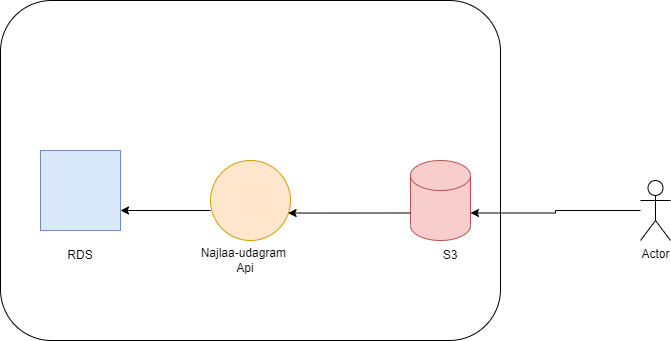

The diagram above was exported from draw.io. Its source (the exported page's mxGraphModel, read from the mxfile embedded in the PNG):
<mxGraphModel dx="1050" dy="483" grid="1" gridSize="10" guides="1" tooltips="1" connect="1" arrows="1" fold="1" page="1" pageScale="1" pageWidth="850" pageHeight="1100" math="0" shadow="0">
  <root>
    <object label="" id="0">
      <mxCell />
    </object>
    <mxCell id="1" parent="0" />
    <mxCell id="xhH76cnoU_UQgGabeFo4-1" value="" style="whiteSpace=wrap;html=1;aspect=fixed;fillColor=#dae8fc;strokeColor=#6c8ebf;" vertex="1" parent="1">
      <mxGeometry x="160" y="180" width="80" height="80" as="geometry" />
    </mxCell>
    <mxCell id="xhH76cnoU_UQgGabeFo4-2" value="RDS" style="text;strokeColor=none;align=center;fillColor=none;html=1;verticalAlign=middle;whiteSpace=wrap;rounded=0;" vertex="1" parent="1">
      <mxGeometry x="170" y="270" width="60" height="30" as="geometry" />
    </mxCell>
    <mxCell id="xhH76cnoU_UQgGabeFo4-3" value="" style="ellipse;whiteSpace=wrap;html=1;aspect=fixed;fillColor=#ffe6cc;strokeColor=#d79b00;" vertex="1" parent="1">
      <mxGeometry x="330" y="190" width="80" height="80" as="geometry" />
    </mxCell>
    <mxCell id="xhH76cnoU_UQgGabeFo4-4" value="Najlaa-udagram&amp;nbsp;&lt;br&gt;Api" style="text;strokeColor=none;align=center;fillColor=none;html=1;verticalAlign=middle;whiteSpace=wrap;rounded=0;" vertex="1" parent="1">
      <mxGeometry x="305" y="270" width="120" height="40" as="geometry" />
    </mxCell>
    <mxCell id="xhH76cnoU_UQgGabeFo4-5" value="" style="endArrow=classic;html=1;rounded=0;entryX=1;entryY=0.75;entryDx=0;entryDy=0;exitX=0;exitY=0.625;exitDx=0;exitDy=0;exitPerimeter=0;" edge="1" parent="1" source="xhH76cnoU_UQgGabeFo4-3" target="xhH76cnoU_UQgGabeFo4-1">
      <mxGeometry width="50" height="50" relative="1" as="geometry">
        <mxPoint x="400" y="290" as="sourcePoint" />
        <mxPoint x="450" y="240" as="targetPoint" />
      </mxGeometry>
    </mxCell>
    <mxCell id="xhH76cnoU_UQgGabeFo4-6" value="" style="shape=cylinder3;whiteSpace=wrap;html=1;boundedLbl=1;backgroundOutline=1;size=15;fillColor=#f8cecc;strokeColor=#b85450;" vertex="1" parent="1">
      <mxGeometry x="530" y="190" width="60" height="80" as="geometry" />
    </mxCell>
    <mxCell id="xhH76cnoU_UQgGabeFo4-7" value="S3" style="text;strokeColor=none;align=center;fillColor=none;html=1;verticalAlign=middle;whiteSpace=wrap;rounded=0;" vertex="1" parent="1">
      <mxGeometry x="540" y="270" width="60" height="30" as="geometry" />
    </mxCell>
    <mxCell id="xhH76cnoU_UQgGabeFo4-8" value="" style="endArrow=classic;html=1;rounded=0;entryX=0.97;entryY=0.657;entryDx=0;entryDy=0;entryPerimeter=0;exitX=0;exitY=0;exitDx=0;exitDy=52.5;exitPerimeter=0;" edge="1" parent="1" source="xhH76cnoU_UQgGabeFo4-6" target="xhH76cnoU_UQgGabeFo4-3">
      <mxGeometry width="50" height="50" relative="1" as="geometry">
        <mxPoint x="400" y="290" as="sourcePoint" />
        <mxPoint x="450" y="240" as="targetPoint" />
      </mxGeometry>
    </mxCell>
    <mxCell id="xhH76cnoU_UQgGabeFo4-11" value="" style="edgeStyle=orthogonalEdgeStyle;rounded=0;orthogonalLoop=1;jettySize=auto;html=1;entryX=1;entryY=0;entryDx=0;entryDy=52.5;entryPerimeter=0;" edge="1" parent="1" source="xhH76cnoU_UQgGabeFo4-9" target="xhH76cnoU_UQgGabeFo4-6">
      <mxGeometry relative="1" as="geometry">
        <mxPoint x="775" y="350" as="targetPoint" />
      </mxGeometry>
    </mxCell>
    <mxCell id="xhH76cnoU_UQgGabeFo4-9" value="Actor" style="shape=umlActor;verticalLabelPosition=bottom;verticalAlign=top;html=1;outlineConnect=0;" vertex="1" parent="1">
      <mxGeometry x="760" y="210" width="30" height="60" as="geometry" />
    </mxCell>
    <mxCell id="xhH76cnoU_UQgGabeFo4-13" value="" style="rounded=1;whiteSpace=wrap;html=1;fillColor=none;" vertex="1" parent="1">
      <mxGeometry x="120" y="30" width="500" height="340" as="geometry" />
    </mxCell>
  </root>
</mxGraphModel>